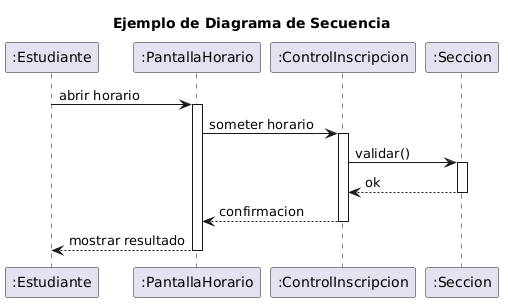

The diagram above was rendered by PlantUML. Its source (embedded in the PNG):
@startuml
title Ejemplo de Diagrama de Secuencia

participant ":Estudiante" as estudiante
participant ":PantallaHorario" as pantalla
participant ":ControlInscripcion" as control
participant ":Seccion" as seccion

estudiante -> pantalla : abrir horario
activate pantalla

pantalla -> control : someter horario
activate control

control -> seccion : validar()
activate seccion

seccion --> control : ok
deactivate seccion

control --> pantalla : confirmacion
deactivate control

pantalla --> estudiante :  mostrar resultado
deactivate pantalla
@enduml